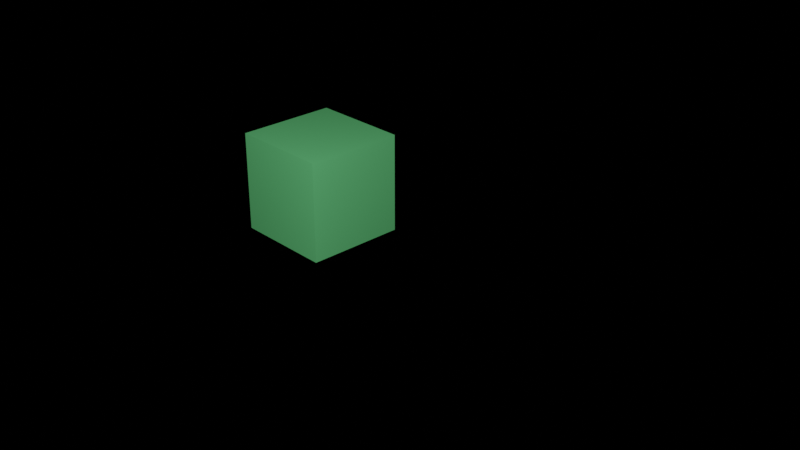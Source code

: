 # Source: 01-moving-light.blend  (saved by Blender 3.6.11; exported with 4.5.12 LTS)
import bpy
from mathutils import Matrix  # noqa: F401  (used for matrix-valued properties, if any)

bpy.ops.wm.read_factory_settings(use_empty=True)
scene = bpy.context.scene
scene.name = 'Scene'

# ---- collections
col_collection = bpy.data.collections.new('Collection'); scene.collection.children.link(col_collection)

# ---- materials (node trees are filled in below, after node groups)
mat_material = bpy.data.materials.new('Material')
mat_material.alpha_threshold = 0.0
mat_material.diffuse_color = (0.2801, 0.8, 0.5232, 1.0)
mat_material.roughness = 0.5
mat_material.line_color = (0.0, 0.0, 0.0, 1.0)

# ---- material node trees
mat_material.use_nodes = True; mat_material.node_tree.nodes.clear()
_N = mat_material.node_tree.nodes; _L = mat_material.node_tree.links
n0 = _N.new('ShaderNodeOutputMaterial'); n0.name = 'Material Output'; n0.location = (300, 300)
n1 = _N.new('ShaderNodeBsdfPrincipled'); n1.name = 'Principled BSDF'; n1.location = (10, 300)
n1.distribution = 'GGX'
n1.subsurface_method = 'RANDOM_WALK_SKIN'
n1.inputs[0].default_value = (0.1877, 0.8, 0.286, 1.0)
n1.inputs[3].default_value = 1.45
n1.inputs[27].default_value = (0.0, 0.0, 0.0, 1.0)
n1.inputs[28].default_value = 1.0
_L.new(n1.outputs[0], n0.inputs[0])
n0.is_active_output = True

# ---- world
world_world = bpy.data.worlds.new('World'); scene.world = world_world
world_world.use_nodes = True; world_world.node_tree.nodes.clear()
_N = world_world.node_tree.nodes; _L = world_world.node_tree.links
n0 = _N.new('ShaderNodeOutputWorld'); n0.name = 'World Output'; n0.location = (300, 300)
n1 = _N.new('ShaderNodeBackground'); n1.name = 'Background'; n1.location = (10, 300)
n1.inputs[0].default_value = (0.05088, 0.05088, 0.05088, 1.0)
n1.inputs[1].default_value = 0.0
_L.new(n1.outputs[0], n0.inputs[0])
n0.is_active_output = True
world_world.color = (0.05088, 0.05088, 0.05088)
world_world.use_sun_shadow = False
world_world.sun_shadow_jitter_overblur = 0.0

# ---- cameras
cam_camera = bpy.data.cameras.new('Camera')
cam_camera.clip_end = 100.0
cam_camera.ortho_scale = 7.314

# ---- lights
light_light = bpy.data.lights.new('Light', 'POINT')
light_light.transmission_factor = 0.0
light_light.energy = 1000.0
light_light.shadow_soft_size = 0.1
light_light.shadow_maximum_resolution = 0.006
light_light.use_absolute_resolution = True

# ---- meshes
me_cube = bpy.data.meshes.new('Cube')
me_cube.from_pydata([(1.0, 1.0, 1.0), (1.0, 1.0, -1.0), (1.0, -1.0, 1.0), (1.0, -1.0, -1.0), (-1.0, 1.0, 1.0), (-1.0, 1.0, -1.0), (-1.0, -1.0, 1.0), (-1.0, -1.0, -1.0)], [], [(0, 4, 6, 2), (3, 2, 6, 7), (7, 6, 4, 5), (5, 1, 3, 7), (1, 0, 2, 3), (5, 4, 0, 1)])
_uv = me_cube.uv_layers.new(name='UVMap')
_uv.uv.foreach_set('vector', [0.625, 0.5, 0.875, 0.5, 0.875, 0.75, 0.625, 0.75, 0.375, 0.75, 0.625, 0.75, 0.625, 1.0, 0.375, 1.0, 0.375, 0.0, 0.625, 0.0, 0.625, 0.25, 0.375, 0.25, 0.125, 0.5, 0.375, 0.5, 0.375, 0.75, 0.125, 0.75, 0.375, 0.5, 0.625, 0.5, 0.625, 0.75, 0.375, 0.75, 0.375, 0.25, 0.625, 0.25, 0.625, 0.5, 0.375, 0.5])
me_cube.materials.append(mat_material)
me_cube.use_mirror_vertex_groups = False
me_cube.update()

# ---- curves / text
cu_nurbspath = bpy.data.curves.new('NurbsPath', 'CURVE')
cu_nurbspath.dimensions = '3D'
_sp = cu_nurbspath.splines.new('NURBS'); _sp.points.add(2)
_sp.points.foreach_set('co', [-2.0, 0.0, 0.0, 1.0, -1.0, 2.033, 0.0, 1.0, 0.0, 0.0, 0.0, 1.0])
_sp.order_u = 3
_sp.order_v = 0
_sp.use_endpoint_u = True
cu_nurbspath.use_path = True
cu_nurbspath.eval_time = -1.0
cu_nurbspath.fill_mode = 'FULL'

# ---- objects
ob_cube = bpy.data.objects.new('Cube', me_cube)
ob_light = bpy.data.objects.new('Light', light_light)
ob_camera = bpy.data.objects.new('Camera', cam_camera)
ob_nurbspath = bpy.data.objects.new('NurbsPath', cu_nurbspath)

# ---- transforms, parenting, visibility, modifiers, constraints
ob_cube.location = (-3.852, 0.0, 0.0)
ob_cube.scale = (0.5625, 0.5625, 0.5625)
ob_cube.lock_rotations_4d = False
ob_cube.empty_display_type = 'ARROWS'
ob_cube.lineart.crease_threshold = 0.0
_c = ob_cube.constraints.new('FOLLOW_PATH'); _c.name = 'Follow Path'
_c.target = ob_nurbspath
_c.offset = 18.2
_c.forward_axis = 'FORWARD_X'
_c.use_fixed_location = True
ob_light.location = (2.94, -4.0, 4.353)
ob_light.rotation_euler = (0.6503, 0.05522, 1.866)
ob_light.lock_rotations_4d = False
ob_light.empty_display_type = 'ARROWS'
ob_light.color = (0.0, 0.0, 0.0, 0.0)
ob_light.lineart.crease_threshold = 0.0
ob_camera.location = (7.359, -6.926, 4.958)
ob_camera.rotation_euler = (1.109, -0.0, 0.8149)
ob_camera.lock_rotations_4d = False
ob_camera.empty_display_type = 'ARROWS'
ob_camera.color = (0.0, 0.0, 0.0, 0.0)
ob_camera.display_type = 'WIRE'
ob_camera.lineart.crease_threshold = 0.0
ob_nurbspath.location = (5.85, 0.0, 0.0)
ob_nurbspath.scale = (1.21, 1.21, 1.21)

# ---- collection membership
col_collection.objects.link(ob_cube)
col_collection.objects.link(ob_light)
col_collection.objects.link(ob_camera)
col_collection.objects.link(ob_nurbspath)

# ---- scene / render settings (as saved in the file)
scene.camera = ob_camera
scene.frame_start = 1; scene.frame_end = 250; scene.frame_set(0)
scene.render.engine = 'CYCLES'
scene.cycles.samples = 20
scene.cycles.sampling_pattern = 'TABULATED_SOBOL'
scene.cycles.caustics_reflective = False
scene.cycles.caustics_refractive = False
scene.view_settings.view_transform = 'Filmic'
bpy.context.view_layer.update()
